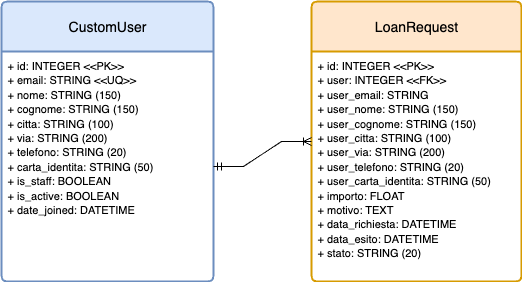

The diagram above was exported from draw.io. Its source (the exported page's mxGraphModel, read from the mxfile embedded in the PNG):
<mxGraphModel dx="697" dy="450" grid="1" gridSize="10" guides="1" tooltips="1" connect="1" arrows="1" fold="1" page="1" pageScale="1" pageWidth="827" pageHeight="1169" math="0" shadow="0">
  <root>
    <mxCell id="0" />
    <mxCell id="1" parent="0" />
    <mxCell id="ZFqxxhFOFnkcWJwE46Al-32" value="CustomUser" style="swimlane;childLayout=stackLayout;horizontal=1;startSize=50;horizontalStack=0;rounded=1;fontSize=14;fontStyle=0;strokeWidth=2;resizeParent=0;resizeLast=1;shadow=0;dashed=0;align=center;arcSize=4;whiteSpace=wrap;html=1;fillColor=#dae8fc;strokeColor=#6c8ebf;gradientColor=none;spacingTop=0;" vertex="1" parent="1">
      <mxGeometry x="200" y="140" width="212" height="280" as="geometry">
        <mxRectangle x="200" y="140" width="110" height="50" as="alternateBounds" />
      </mxGeometry>
    </mxCell>
    <mxCell id="ZFqxxhFOFnkcWJwE46Al-33" value="&lt;div&gt;&lt;font style=&quot;font-size: 11px; background-color: light-dark(#ffffff, var(--ge-dark-color, #121212));&quot;&gt;+ id: INTEGER &amp;lt;&amp;lt;PK&amp;gt;&amp;gt;&lt;/font&gt;&lt;/div&gt;&lt;div&gt;&lt;font style=&quot;font-size: 11px; background-color: light-dark(#ffffff, var(--ge-dark-color, #121212));&quot;&gt;+ email: STRING &amp;lt;&amp;lt;UQ&amp;gt;&amp;gt;&lt;/font&gt;&lt;/div&gt;&lt;div&gt;&lt;font style=&quot;font-size: 11px; background-color: light-dark(#ffffff, var(--ge-dark-color, #121212));&quot;&gt;+ nome: STRING (150)&lt;/font&gt;&lt;/div&gt;&lt;div&gt;&lt;font style=&quot;font-size: 11px; background-color: light-dark(#ffffff, var(--ge-dark-color, #121212));&quot;&gt;+ cognome: STRING (150)&lt;/font&gt;&lt;/div&gt;&lt;div&gt;&lt;font style=&quot;font-size: 11px; background-color: light-dark(#ffffff, var(--ge-dark-color, #121212));&quot;&gt;+ citta: STRING (100)&lt;/font&gt;&lt;/div&gt;&lt;div&gt;&lt;font style=&quot;font-size: 11px; background-color: light-dark(#ffffff, var(--ge-dark-color, #121212));&quot;&gt;+ via: STRING (200)&lt;/font&gt;&lt;/div&gt;&lt;div&gt;&lt;font style=&quot;font-size: 11px; background-color: light-dark(#ffffff, var(--ge-dark-color, #121212));&quot;&gt;+ telefono: STRING (20)&lt;/font&gt;&lt;/div&gt;&lt;div&gt;&lt;font style=&quot;font-size: 11px; background-color: light-dark(#ffffff, var(--ge-dark-color, #121212));&quot;&gt;+ carta_identita: STRING (50)&lt;/font&gt;&lt;/div&gt;&lt;div&gt;&lt;font style=&quot;font-size: 11px; background-color: light-dark(#ffffff, var(--ge-dark-color, #121212));&quot;&gt;+ is_staff: BOOLEAN&lt;/font&gt;&lt;/div&gt;&lt;div&gt;&lt;font style=&quot;font-size: 11px; background-color: light-dark(#ffffff, var(--ge-dark-color, #121212));&quot;&gt;+ is_active: BOOLEAN&lt;/font&gt;&lt;/div&gt;&lt;div&gt;&lt;font style=&quot;font-size: 11px; background-color: light-dark(#ffffff, var(--ge-dark-color, #121212));&quot;&gt;+ date_joined: DATETIME&lt;/font&gt;&lt;/div&gt;&lt;div&gt;&lt;br&gt;&lt;/div&gt;" style="align=left;strokeColor=none;fillColor=none;spacingLeft=4;spacingRight=4;fontSize=12;verticalAlign=top;resizable=0;rotatable=0;part=1;html=1;whiteSpace=wrap;" vertex="1" parent="ZFqxxhFOFnkcWJwE46Al-32">
      <mxGeometry y="50" width="212" height="230" as="geometry" />
    </mxCell>
    <mxCell id="ZFqxxhFOFnkcWJwE46Al-36" value="LoanRequest" style="swimlane;childLayout=stackLayout;horizontal=1;startSize=50;horizontalStack=0;rounded=1;fontSize=14;fontStyle=0;strokeWidth=2;resizeParent=0;resizeLast=1;shadow=0;dashed=0;align=center;arcSize=4;whiteSpace=wrap;html=1;fillColor=#ffe6cc;strokeColor=#d79b00;" vertex="1" parent="1">
      <mxGeometry x="510" y="140" width="210" height="280" as="geometry">
        <mxRectangle x="510" y="140" width="120" height="50" as="alternateBounds" />
      </mxGeometry>
    </mxCell>
    <mxCell id="ZFqxxhFOFnkcWJwE46Al-37" value="&lt;div&gt;&lt;div&gt;&lt;font style=&quot;font-size: 11px;&quot;&gt;+ id: INTEGER &amp;lt;&amp;lt;PK&amp;gt;&amp;gt;&lt;/font&gt;&lt;/div&gt;&lt;div&gt;&lt;span style=&quot;background-color: transparent; color: light-dark(rgb(0, 0, 0), rgb(255, 255, 255));&quot;&gt;&lt;font style=&quot;font-size: 11px;&quot;&gt;+ user: INTEGER &amp;lt;&amp;lt;FK&amp;gt;&amp;gt;&lt;/font&gt;&lt;/span&gt;&lt;/div&gt;&lt;div&gt;&lt;font style=&quot;font-size: 11px;&quot;&gt;+ user_email: STRING&lt;/font&gt;&lt;/div&gt;&lt;div&gt;&lt;font style=&quot;font-size: 11px;&quot;&gt;+ user_nome: STRING (150)&lt;/font&gt;&lt;/div&gt;&lt;div&gt;&lt;font style=&quot;font-size: 11px;&quot;&gt;+ user_cognome: STRING (150)&lt;/font&gt;&lt;/div&gt;&lt;div&gt;&lt;font style=&quot;font-size: 11px;&quot;&gt;+ user_citta: STRING (100)&lt;/font&gt;&lt;/div&gt;&lt;div&gt;&lt;font style=&quot;font-size: 11px;&quot;&gt;+ user_via: STRING (200)&lt;/font&gt;&lt;/div&gt;&lt;div&gt;&lt;font style=&quot;font-size: 11px;&quot;&gt;+ user_telefono: STRING (20)&lt;/font&gt;&lt;/div&gt;&lt;div&gt;&lt;font style=&quot;font-size: 11px;&quot;&gt;+ user_carta_identita: STRING (50)&lt;/font&gt;&lt;/div&gt;&lt;div&gt;&lt;font style=&quot;font-size: 11px;&quot;&gt;+ importo: FLOAT&lt;/font&gt;&lt;/div&gt;&lt;div&gt;&lt;font style=&quot;font-size: 11px;&quot;&gt;+ motivo: TEXT&lt;/font&gt;&lt;/div&gt;&lt;div&gt;&lt;font style=&quot;font-size: 11px;&quot;&gt;+ data_richiesta: DATETIME&lt;/font&gt;&lt;/div&gt;&lt;div&gt;&lt;font style=&quot;font-size: 11px;&quot;&gt;+ data_esito: DATETIME&lt;/font&gt;&lt;/div&gt;&lt;div&gt;&lt;font style=&quot;font-size: 11px;&quot;&gt;+ stato: STRING (20)&lt;br&gt;&lt;/font&gt;&lt;/div&gt;&lt;/div&gt;&lt;div&gt;&lt;br&gt;&lt;/div&gt;" style="align=left;strokeColor=none;fillColor=none;spacingLeft=4;spacingRight=4;fontSize=12;verticalAlign=top;resizable=0;rotatable=0;part=1;html=1;whiteSpace=wrap;" vertex="1" parent="ZFqxxhFOFnkcWJwE46Al-36">
      <mxGeometry y="50" width="210" height="230" as="geometry" />
    </mxCell>
    <mxCell id="ZFqxxhFOFnkcWJwE46Al-48" value="" style="edgeStyle=entityRelationEdgeStyle;fontSize=12;html=1;endArrow=ERoneToMany;startArrow=ERmandOne;rounded=0;entryX=0;entryY=0.5;entryDx=0;entryDy=0;exitX=1;exitY=0.5;exitDx=0;exitDy=0;" edge="1" parent="1" source="ZFqxxhFOFnkcWJwE46Al-33" target="ZFqxxhFOFnkcWJwE46Al-36">
      <mxGeometry width="100" height="100" relative="1" as="geometry">
        <mxPoint x="212" y="490" as="sourcePoint" />
        <mxPoint x="312" y="390" as="targetPoint" />
      </mxGeometry>
    </mxCell>
  </root>
</mxGraphModel>